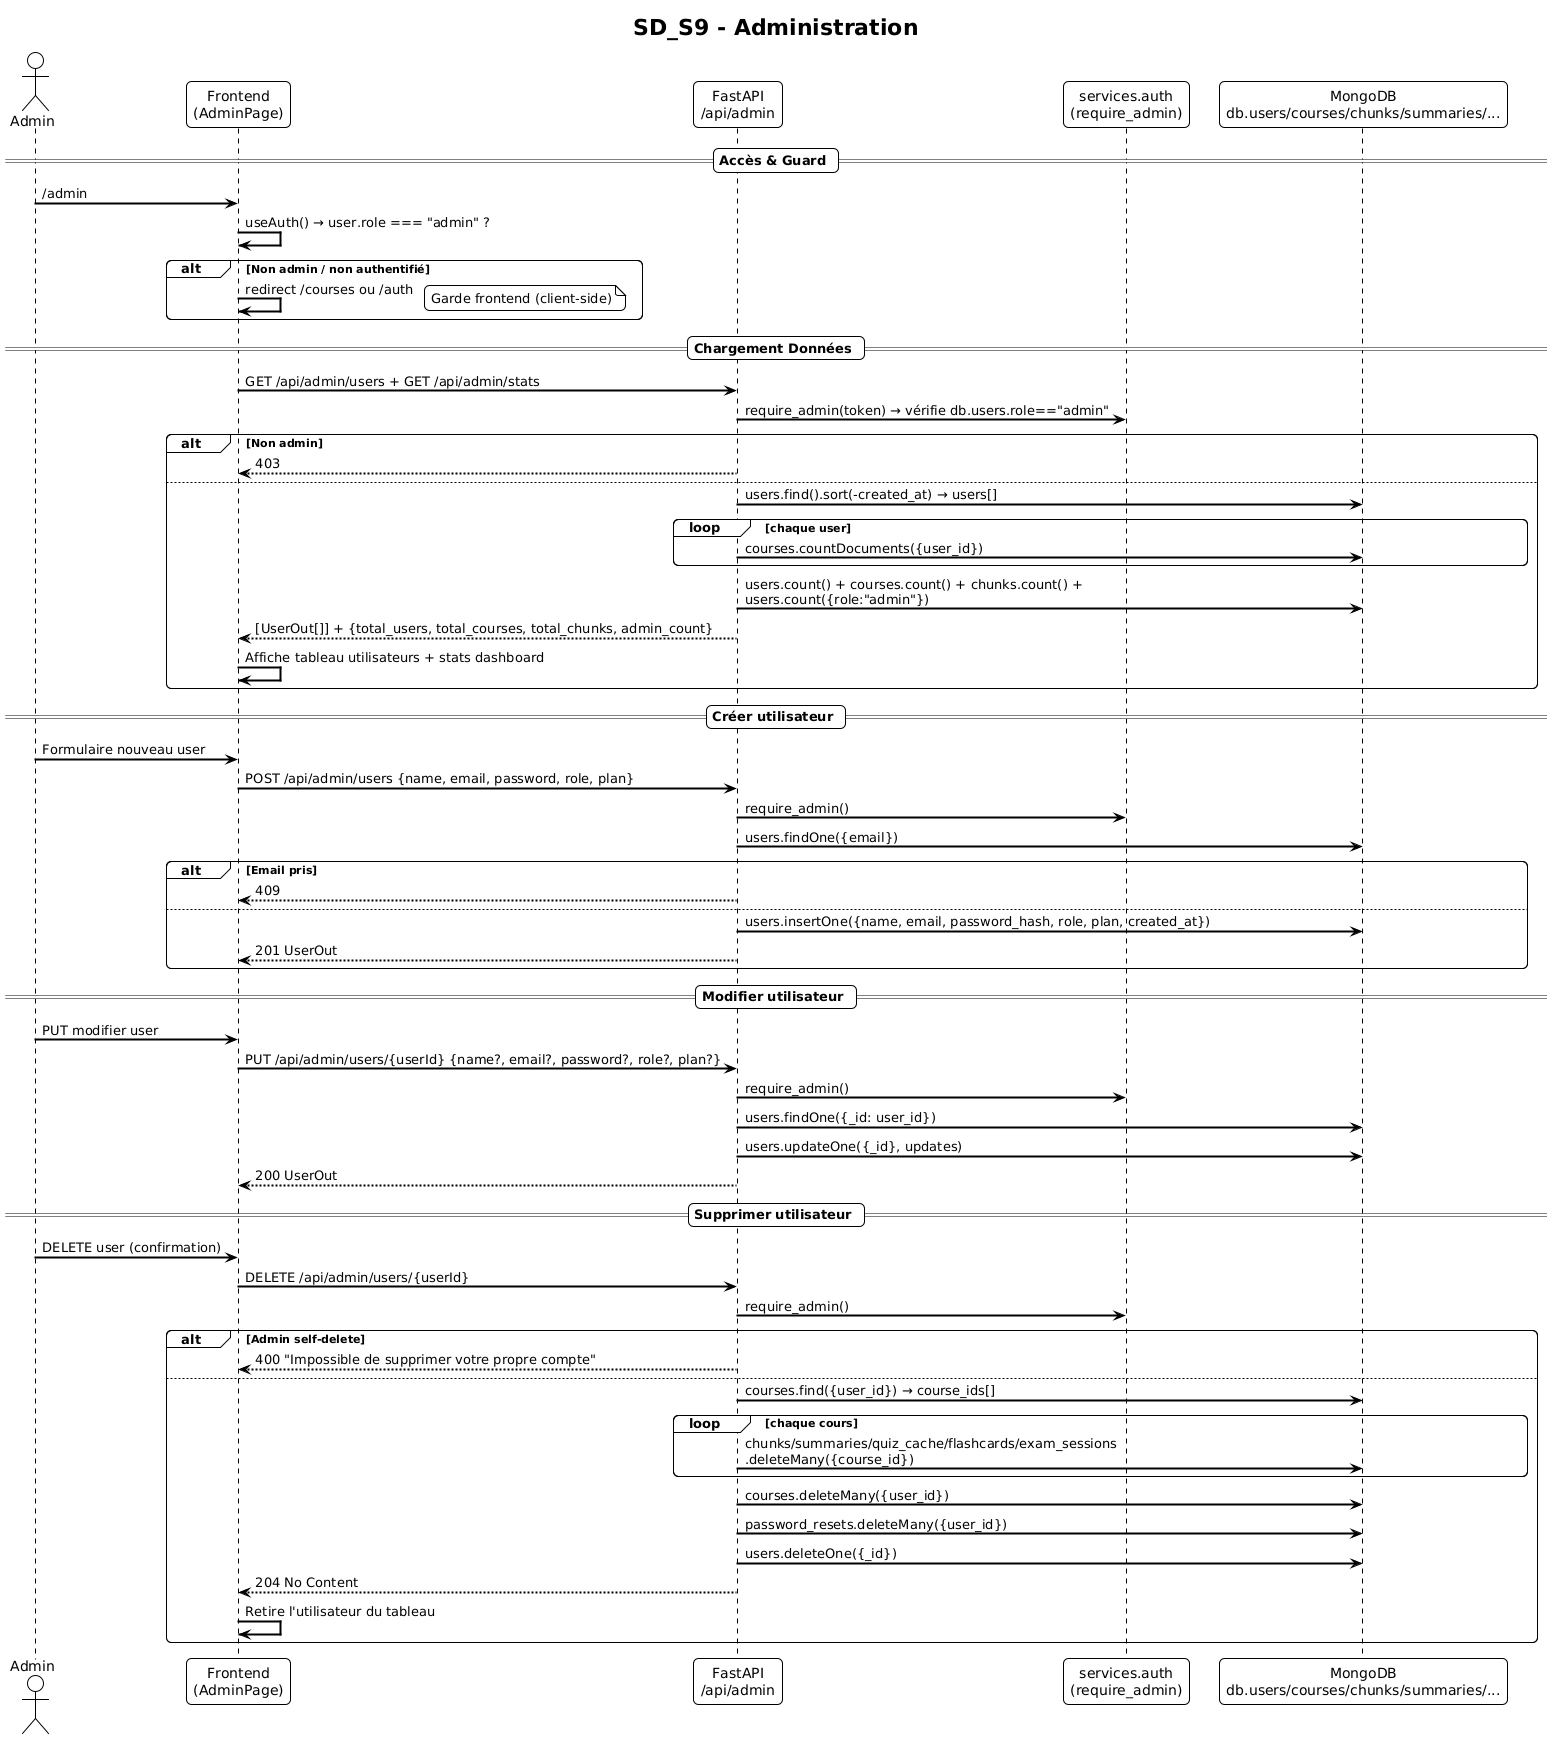

The diagram above was rendered by PlantUML. Its source (embedded in the PNG):
@startuml
!theme plain
title SD_S9 - Administration
skinparam sequenceArrowThickness 2
skinparam roundcorner 10

actor Admin as A
participant "Frontend\n(AdminPage)" as FE
participant "FastAPI\n/api/admin" as API
participant "services.auth\n(require_admin)" as AUTH
participant "MongoDB\ndb.users/courses/chunks/summaries/..." as DB

== Accès & Guard ==
A -> FE : /admin
FE -> FE : useAuth() → user.role === "admin" ?
alt Non admin / non authentifié
    FE -> FE : redirect /courses ou /auth
    note right: Garde frontend (client-side)
end

== Chargement Données ==
FE -> API : GET /api/admin/users + GET /api/admin/stats
API -> AUTH : require_admin(token) → vérifie db.users.role=="admin"
alt Non admin
    API --> FE : 403
else
    API -> DB : users.find().sort(-created_at) → users[]
    loop chaque user
        API -> DB : courses.countDocuments({user_id})
    end
    API -> DB : users.count() + courses.count() + chunks.count() +\nusers.count({role:"admin"})
    API --> FE : [UserOut[]] + {total_users, total_courses, total_chunks, admin_count}
    FE -> FE : Affiche tableau utilisateurs + stats dashboard
end

== Créer utilisateur ==
A -> FE : Formulaire nouveau user
FE -> API : POST /api/admin/users {name, email, password, role, plan}
API -> AUTH : require_admin()
API -> DB : users.findOne({email})
alt Email pris
    API --> FE : 409
else
    API -> DB : users.insertOne({name, email, password_hash, role, plan, created_at})
    API --> FE : 201 UserOut
end

== Modifier utilisateur ==
A -> FE : PUT modifier user
FE -> API : PUT /api/admin/users/{userId} {name?, email?, password?, role?, plan?}
API -> AUTH : require_admin()
API -> DB : users.findOne({_id: user_id})
API -> DB : users.updateOne({_id}, updates)
API --> FE : 200 UserOut

== Supprimer utilisateur ==
A -> FE : DELETE user (confirmation)
FE -> API : DELETE /api/admin/users/{userId}
API -> AUTH : require_admin()
alt Admin self-delete
    API --> FE : 400 "Impossible de supprimer votre propre compte"
else
    API -> DB : courses.find({user_id}) → course_ids[]
    loop chaque cours
        API -> DB : chunks/summaries/quiz_cache/flashcards/exam_sessions\n.deleteMany({course_id})
    end
    API -> DB : courses.deleteMany({user_id})
    API -> DB : password_resets.deleteMany({user_id})
    API -> DB : users.deleteOne({_id})
    API --> FE : 204 No Content
    FE -> FE : Retire l'utilisateur du tableau
end
@enduml